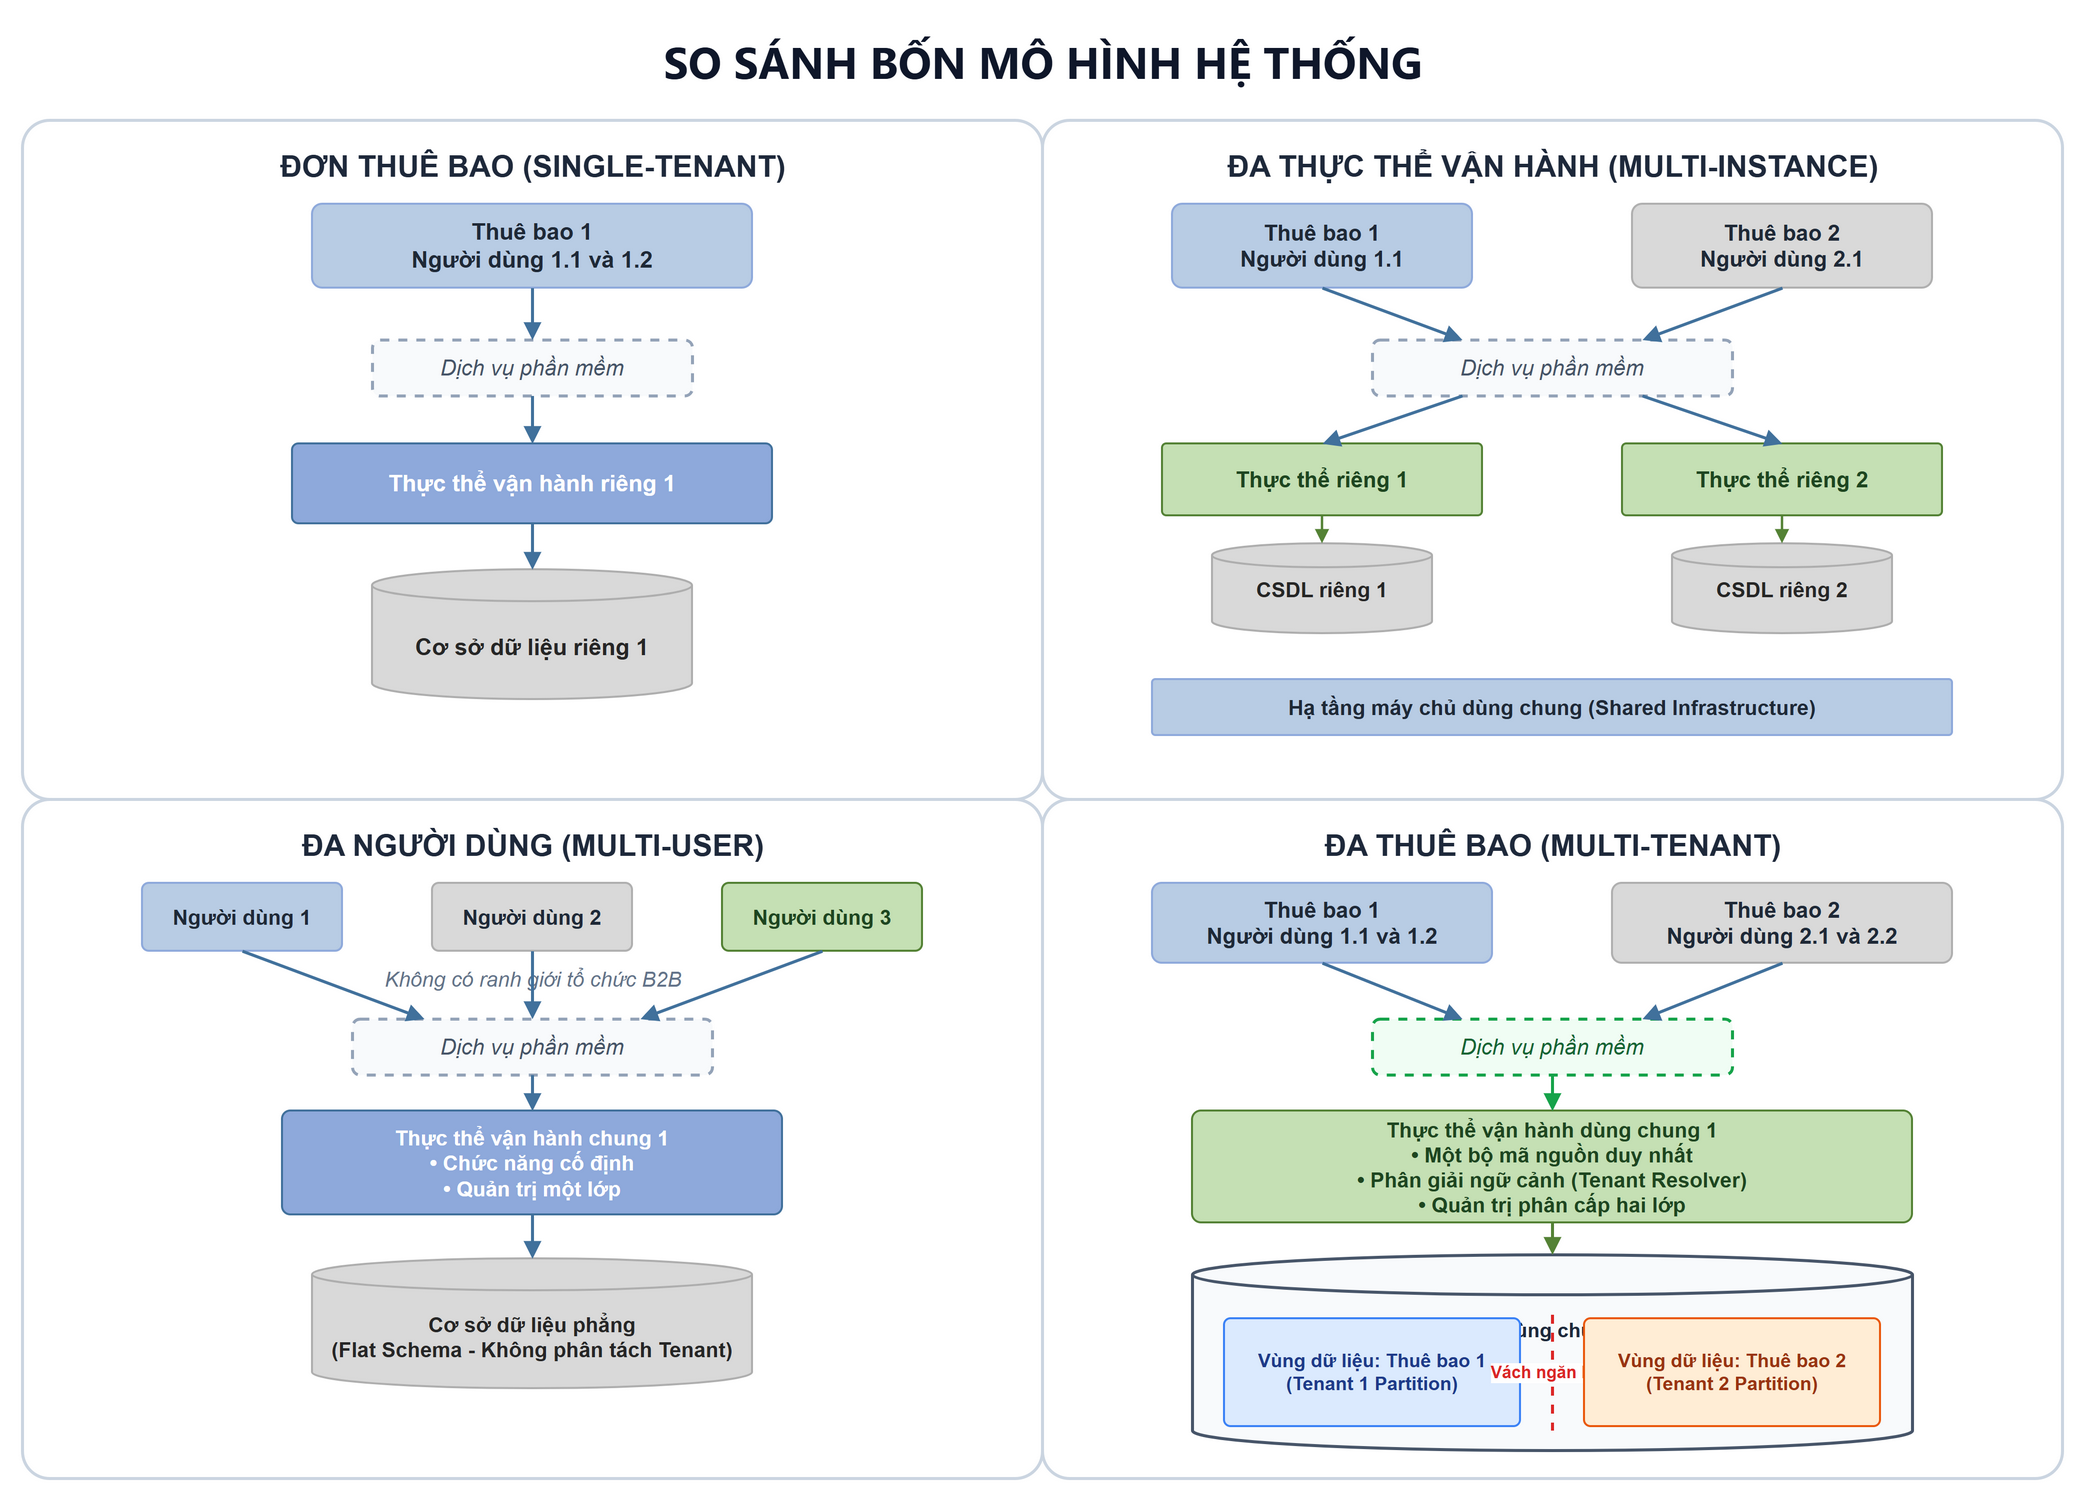

The diagram above was exported from draw.io. Its source (the exported page's mxGraphModel, read from the mxfile embedded in the PNG):
<mxGraphModel dx="1200" dy="800" grid="1" gridSize="10" guides="1" tooltips="1" connect="1" arrows="1" fold="1" page="0" pageScale="1" pageWidth="1150" pageHeight="780" math="0" shadow="0">
  <root>
    <mxCell id="0" />
    <mxCell id="1" parent="0" />
    <mxCell id="title" value="SO SÁNH BỐN MÔ HÌNH HỆ THỐNG" style="text;html=1;align=center;verticalAlign=middle;fontSize=22;fontStyle=1;fontColor=#0f172a;fontFamily=Segoe UI,Helvetica,Arial;" vertex="1" parent="1">
      <mxGeometry x="200" y="15" width="700" height="40" as="geometry" />
    </mxCell>
    <mxCell id="q1_box" value="" style="rounded=1;arcSize=4;whiteSpace=wrap;html=1;fillColor=#ffffff;strokeColor=#cbd5e1;strokeWidth=1.5;" vertex="1" parent="1">
      <mxGeometry x="40" y="65" width="510" height="340" as="geometry" />
    </mxCell>
    <mxCell id="q2_box" value="" style="rounded=1;arcSize=4;whiteSpace=wrap;html=1;fillColor=#ffffff;strokeColor=#cbd5e1;strokeWidth=1.5;" vertex="1" parent="1">
      <mxGeometry x="550" y="65" width="510" height="340" as="geometry" />
    </mxCell>
    <mxCell id="q3_box" value="" style="rounded=1;arcSize=4;whiteSpace=wrap;html=1;fillColor=#ffffff;strokeColor=#cbd5e1;strokeWidth=1.5;" vertex="1" parent="1">
      <mxGeometry x="40" y="405" width="510" height="340" as="geometry" />
    </mxCell>
    <mxCell id="q4_box" value="" style="rounded=1;arcSize=4;whiteSpace=wrap;html=1;fillColor=#ffffff;strokeColor=#cbd5e1;strokeWidth=1.5;" vertex="1" parent="1">
      <mxGeometry x="550" y="405" width="510" height="340" as="geometry" />
    </mxCell>
    <mxCell id="q1_title" value="ĐƠN THUÊ BAO (SINGLE-TENANT)" style="text;html=1;align=center;verticalAlign=middle;fontSize=15;fontStyle=1;fontColor=#1e293b;" vertex="1" parent="q1_box">
      <mxGeometry x="20" y="10" width="470" height="26" as="geometry" />
    </mxCell>
    <mxCell id="q1_u" value="Thuê bao 1&#10;Người dùng 1.1 và 1.2" style="rounded=1;arcSize=12;whiteSpace=wrap;html=1;fillColor=#b8cce4;strokeColor=#8faadc;fontColor=#1f2937;fontSize=11.5;fontStyle=1;align=center;" vertex="1" parent="q1_box">
      <mxGeometry x="145" y="42" width="220" height="42" as="geometry" />
    </mxCell>
    <mxCell id="q1_svc" value="Dịch vụ phần mềm" style="rounded=1;arcSize=14;whiteSpace=wrap;html=1;fillColor=#f8fafc;strokeColor=#94a3b8;strokeWidth=1.5;dashed=1;fontColor=#475569;fontSize=11;fontStyle=2;align=center;" vertex="1" parent="q1_box">
      <mxGeometry x="175" y="110" width="160" height="28" as="geometry" />
    </mxCell>
    <mxCell id="q1_app" value="Thực thể vận hành riêng 1" style="rounded=1;arcSize=8;whiteSpace=wrap;html=1;fillColor=#8ea9db;strokeColor=#41719c;fontColor=#ffffff;fontSize=11.5;fontStyle=1;align=center;" vertex="1" parent="q1_box">
      <mxGeometry x="135" y="162" width="240" height="40" as="geometry" />
    </mxCell>
    <mxCell id="q1_db" value="Cơ sở dữ liệu riêng 1" style="shape=cylinder3;whiteSpace=wrap;html=1;boundedLbl=1;backgroundOutline=1;size=8;fillColor=#d9d9d9;strokeColor=#aeaeae;fontColor=#262626;fontSize=11.5;fontStyle=1;align=center;" vertex="1" parent="q1_box">
      <mxGeometry x="175" y="225" width="160" height="65" as="geometry" />
    </mxCell>
    <mxCell id="q1_e1" value="" style="edgeStyle=straight;html=1;strokeColor=#41719c;strokeWidth=1.5;endArrow=block;endSize=5;exitX=0.5;exitY=1;entryX=0.5;entryY=0;" edge="1" parent="q1_box" source="q1_u" target="q1_svc">
      <mxGeometry relative="1" as="geometry" />
    </mxCell>
    <mxCell id="q1_e2" value="" style="edgeStyle=straight;html=1;strokeColor=#41719c;strokeWidth=1.5;endArrow=block;endSize=5;exitX=0.5;exitY=1;entryX=0.5;entryY=0;" edge="1" parent="q1_box" source="q1_svc" target="q1_app">
      <mxGeometry relative="1" as="geometry" />
    </mxCell>
    <mxCell id="q1_e3" value="" style="edgeStyle=straight;html=1;strokeColor=#41719c;strokeWidth=1.5;endArrow=block;endSize=5;exitX=0.5;exitY=1;entryX=0.5;entryY=0;" edge="1" parent="q1_box" source="q1_app" target="q1_db">
      <mxGeometry relative="1" as="geometry" />
    </mxCell>
    <mxCell id="q2_title" value="ĐA THỰC THỂ VẬN HÀNH (MULTI-INSTANCE)" style="text;html=1;align=center;verticalAlign=middle;fontSize=15;fontStyle=1;fontColor=#1e293b;" vertex="1" parent="q2_box">
      <mxGeometry x="20" y="10" width="470" height="26" as="geometry" />
    </mxCell>
    <mxCell id="q2_u1" value="Thuê bao 1&#10;Người dùng 1.1" style="rounded=1;arcSize=12;whiteSpace=wrap;html=1;fillColor=#b8cce4;strokeColor=#8faadc;fontColor=#1f2937;fontSize=11;fontStyle=1;align=center;" vertex="1" parent="q2_box">
      <mxGeometry x="65" y="42" width="150" height="42" as="geometry" />
    </mxCell>
    <mxCell id="q2_u2" value="Thuê bao 2&#10;Người dùng 2.1" style="rounded=1;arcSize=12;whiteSpace=wrap;html=1;fillColor=#d9d9d9;strokeColor=#b0b0b0;fontColor=#1f2937;fontSize=11;fontStyle=1;align=center;" vertex="1" parent="q2_box">
      <mxGeometry x="295" y="42" width="150" height="42" as="geometry" />
    </mxCell>
    <mxCell id="q2_svc" value="Dịch vụ phần mềm" style="rounded=1;arcSize=14;whiteSpace=wrap;html=1;fillColor=#f8fafc;strokeColor=#94a3b8;strokeWidth=1.5;dashed=1;fontColor=#475569;fontSize=11;fontStyle=2;align=center;" vertex="1" parent="q2_box">
      <mxGeometry x="165" y="110" width="180" height="28" as="geometry" />
    </mxCell>
    <mxCell id="q2_app1" value="Thực thể riêng 1" style="rounded=1;arcSize=6;whiteSpace=wrap;html=1;fillColor=#c5e0b4;strokeColor=#548235;fontColor=#1e4620;fontSize=11;fontStyle=1;align=center;" vertex="1" parent="q2_box">
      <mxGeometry x="60" y="162" width="160" height="36" as="geometry" />
    </mxCell>
    <mxCell id="q2_app2" value="Thực thể riêng 2" style="rounded=1;arcSize=6;whiteSpace=wrap;html=1;fillColor=#c5e0b4;strokeColor=#548235;fontColor=#1e4620;fontSize=11;fontStyle=1;align=center;" vertex="1" parent="q2_box">
      <mxGeometry x="290" y="162" width="160" height="36" as="geometry" />
    </mxCell>
    <mxCell id="q2_db1" value="CSDL riêng 1" style="shape=cylinder3;whiteSpace=wrap;html=1;size=6;fillColor=#d9d9d9;strokeColor=#aeaeae;fontColor=#262626;fontSize=10.5;fontStyle=1;align=center;" vertex="1" parent="q2_box">
      <mxGeometry x="85" y="212" width="110" height="45" as="geometry" />
    </mxCell>
    <mxCell id="q2_db2" value="CSDL riêng 2" style="shape=cylinder3;whiteSpace=wrap;html=1;size=6;fillColor=#d9d9d9;strokeColor=#aeaeae;fontColor=#262626;fontSize=10.5;fontStyle=1;align=center;" vertex="1" parent="q2_box">
      <mxGeometry x="315" y="212" width="110" height="45" as="geometry" />
    </mxCell>
    <mxCell id="q2_infra" value="Hạ tầng máy chủ dùng chung (Shared Infrastructure)" style="rounded=1;arcSize=6;whiteSpace=wrap;html=1;fillColor=#b8cce4;strokeColor=#8faadc;fontColor=#1f2937;fontSize=10.5;fontStyle=1;align=center;" vertex="1" parent="q2_box">
      <mxGeometry x="55" y="280" width="400" height="28" as="geometry" />
    </mxCell>
    <mxCell id="q2_e1" value="" style="edgeStyle=straight;html=1;strokeColor=#41719c;strokeWidth=1.5;endArrow=block;endSize=5;exitX=0.5;exitY=1;entryX=0.25;entryY=0;" edge="1" parent="q2_box" source="q2_u1" target="q2_svc">
      <mxGeometry relative="1" as="geometry" />
    </mxCell>
    <mxCell id="q2_e2" value="" style="edgeStyle=straight;html=1;strokeColor=#41719c;strokeWidth=1.5;endArrow=block;endSize=5;exitX=0.5;exitY=1;entryX=0.75;entryY=0;" edge="1" parent="q2_box" source="q2_u2" target="q2_svc">
      <mxGeometry relative="1" as="geometry" />
    </mxCell>
    <mxCell id="q2_e3" value="" style="edgeStyle=straight;html=1;strokeColor=#41719c;strokeWidth=1.5;endArrow=block;endSize=5;exitX=0.25;exitY=1;entryX=0.5;entryY=0;" edge="1" parent="q2_box" source="q2_svc" target="q2_app1">
      <mxGeometry relative="1" as="geometry" />
    </mxCell>
    <mxCell id="q2_e4" value="" style="edgeStyle=straight;html=1;strokeColor=#41719c;strokeWidth=1.5;endArrow=block;endSize=5;exitX=0.75;exitY=1;entryX=0.5;entryY=0;" edge="1" parent="q2_box" source="q2_svc" target="q2_app2">
      <mxGeometry relative="1" as="geometry" />
    </mxCell>
    <mxCell id="q2_e5" value="" style="edgeStyle=straight;html=1;strokeColor=#548235;strokeWidth=1.2;endArrow=block;endSize=4;exitX=0.5;exitY=1;entryX=0.5;entryY=0;" edge="1" parent="q2_box" source="q2_app1" target="q2_db1">
      <mxGeometry relative="1" as="geometry" />
    </mxCell>
    <mxCell id="q2_e6" value="" style="edgeStyle=straight;html=1;strokeColor=#548235;strokeWidth=1.2;endArrow=block;endSize=4;exitX=0.5;exitY=1;entryX=0.5;entryY=0;" edge="1" parent="q2_box" source="q2_app2" target="q2_db2">
      <mxGeometry relative="1" as="geometry" />
    </mxCell>
    <mxCell id="q3_title" value="ĐA NGƯỜI DÙNG (MULTI-USER)" style="text;html=1;align=center;verticalAlign=middle;fontSize=15;fontStyle=1;fontColor=#1e293b;" vertex="1" parent="q3_box">
      <mxGeometry x="20" y="10" width="470" height="26" as="geometry" />
    </mxCell>
    <mxCell id="q3_u1" value="Người dùng 1" style="rounded=1;arcSize=10;whiteSpace=wrap;html=1;fillColor=#b8cce4;strokeColor=#8faadc;fontColor=#1f2937;fontSize=10.5;fontStyle=1;align=center;" vertex="1" parent="q3_box">
      <mxGeometry x="60" y="42" width="100" height="34" as="geometry" />
    </mxCell>
    <mxCell id="q3_u2" value="Người dùng 2" style="rounded=1;arcSize=10;whiteSpace=wrap;html=1;fillColor=#d9d9d9;strokeColor=#b0b0b0;fontColor=#1f2937;fontSize=10.5;fontStyle=1;align=center;" vertex="1" parent="q3_box">
      <mxGeometry x="205" y="42" width="100" height="34" as="geometry" />
    </mxCell>
    <mxCell id="q3_u3" value="Người dùng 3" style="rounded=1;arcSize=10;whiteSpace=wrap;html=1;fillColor=#c5e0b4;strokeColor=#548235;fontColor=#1e4620;fontSize=10.5;fontStyle=1;align=center;" vertex="1" parent="q3_box">
      <mxGeometry x="350" y="42" width="100" height="34" as="geometry" />
    </mxCell>
    <mxCell id="q3_note" value="Không có ranh giới tổ chức B2B" style="text;html=1;align=center;verticalAlign=middle;fontSize=10.5;fontStyle=2;fontColor=#64748b;" vertex="1" parent="q3_box">
      <mxGeometry x="110" y="80" width="290" height="20" as="geometry" />
    </mxCell>
    <mxCell id="q3_svc" value="Dịch vụ phần mềm" style="rounded=1;arcSize=14;whiteSpace=wrap;html=1;fillColor=#f8fafc;strokeColor=#94a3b8;strokeWidth=1.5;dashed=1;fontColor=#475569;fontSize=11;fontStyle=2;align=center;" vertex="1" parent="q3_box">
      <mxGeometry x="165" y="110" width="180" height="28" as="geometry" />
    </mxCell>
    <mxCell id="q3_app" value="Thực thể vận hành chung 1&#10;• Chức năng cố định&#10;• Quản trị một lớp" style="rounded=1;arcSize=8;whiteSpace=wrap;html=1;fillColor=#8ea9db;strokeColor=#41719c;fontColor=#ffffff;fontSize=10.5;fontStyle=1;align=center;spacing=3;" vertex="1" parent="q3_box">
      <mxGeometry x="130" y="156" width="250" height="52" as="geometry" />
    </mxCell>
    <mxCell id="q3_db" value="Cơ sở dữ liệu phẳng&#10;(Flat Schema - Không phân tách Tenant)" style="shape=cylinder3;whiteSpace=wrap;html=1;boundedLbl=1;backgroundOutline=1;size=8;fillColor=#d9d9d9;strokeColor=#aeaeae;fontColor=#262626;fontSize=10.5;fontStyle=1;align=center;" vertex="1" parent="q3_box">
      <mxGeometry x="145" y="230" width="220" height="65" as="geometry" />
    </mxCell>
    <mxCell id="q3_e1" value="" style="edgeStyle=straight;html=1;strokeColor=#41719c;strokeWidth=1.5;endArrow=block;endSize=5;exitX=0.5;exitY=1;entryX=0.2;entryY=0;" edge="1" parent="q3_box" source="q3_u1" target="q3_svc">
      <mxGeometry relative="1" as="geometry" />
    </mxCell>
    <mxCell id="q3_e2" value="" style="edgeStyle=straight;html=1;strokeColor=#41719c;strokeWidth=1.5;endArrow=block;endSize=5;exitX=0.5;exitY=1;entryX=0.5;entryY=0;" edge="1" parent="q3_box" source="q3_u2" target="q3_svc">
      <mxGeometry relative="1" as="geometry" />
    </mxCell>
    <mxCell id="q3_e3" value="" style="edgeStyle=straight;html=1;strokeColor=#41719c;strokeWidth=1.5;endArrow=block;endSize=5;exitX=0.5;exitY=1;entryX=0.8;entryY=0;" edge="1" parent="q3_box" source="q3_u3" target="q3_svc">
      <mxGeometry relative="1" as="geometry" />
    </mxCell>
    <mxCell id="q3_e4" value="" style="edgeStyle=straight;html=1;strokeColor=#41719c;strokeWidth=1.5;endArrow=block;endSize=5;exitX=0.5;exitY=1;entryX=0.5;entryY=0;" edge="1" parent="q3_box" source="q3_svc" target="q3_app">
      <mxGeometry relative="1" as="geometry" />
    </mxCell>
    <mxCell id="q3_e5" value="" style="edgeStyle=straight;html=1;strokeColor=#41719c;strokeWidth=1.5;endArrow=block;endSize=5;exitX=0.5;exitY=1;entryX=0.5;entryY=0;" edge="1" parent="q3_box" source="q3_app" target="q3_db">
      <mxGeometry relative="1" as="geometry" />
    </mxCell>
    <mxCell id="q4_title" value="ĐA THUÊ BAO (MULTI-TENANT)" style="text;html=1;align=center;verticalAlign=middle;fontSize=15;fontStyle=1;fontColor=#1e293b;" vertex="1" parent="q4_box">
      <mxGeometry x="20" y="10" width="470" height="26" as="geometry" />
    </mxCell>
    <mxCell id="q4_u1" value="Thuê bao 1&#10;Người dùng 1.1 và 1.2" style="rounded=1;arcSize=12;whiteSpace=wrap;html=1;fillColor=#b8cce4;strokeColor=#8faadc;fontColor=#1f2937;fontSize=11;fontStyle=1;align=center;" vertex="1" parent="q4_box">
      <mxGeometry x="55" y="42" width="170" height="40" as="geometry" />
    </mxCell>
    <mxCell id="q4_u2" value="Thuê bao 2&#10;Người dùng 2.1 và 2.2" style="rounded=1;arcSize=12;whiteSpace=wrap;html=1;fillColor=#d9d9d9;strokeColor=#b0b0b0;fontColor=#1f2937;fontSize=11;fontStyle=1;align=center;" vertex="1" parent="q4_box">
      <mxGeometry x="285" y="42" width="170" height="40" as="geometry" />
    </mxCell>
    <mxCell id="q4_svc" value="Dịch vụ phần mềm" style="rounded=1;arcSize=14;whiteSpace=wrap;html=1;fillColor=#f0fdf4;strokeColor=#16a34a;strokeWidth=1.5;dashed=1;fontColor=#166534;fontSize=11;fontStyle=2;align=center;" vertex="1" parent="q4_box">
      <mxGeometry x="165" y="110" width="180" height="28" as="geometry" />
    </mxCell>
    <mxCell id="q4_app" value="Thực thể vận hành dùng chung 1&#10;• Một bộ mã nguồn duy nhất&#10;• Phân giải ngữ cảnh (Tenant Resolver)&#10;• Quản trị phân cấp hai lớp" style="rounded=1;arcSize=8;whiteSpace=wrap;html=1;fillColor=#c5e0b4;strokeColor=#548235;fontColor=#1e4620;fontSize=10.5;fontStyle=1;align=center;spacing=2;" vertex="1" parent="q4_box">
      <mxGeometry x="75" y="156" width="360" height="56" as="geometry" />
    </mxCell>
    <mxCell id="q4_db_large" value="Cơ sở dữ liệu dùng chung (Shared DB)" style="shape=cylinder3;whiteSpace=wrap;html=1;boundedLbl=1;backgroundOutline=1;size=10;fillColor=#f8fafc;strokeColor=#475569;strokeWidth=1.5;fontColor=#1e293b;fontSize=10;fontStyle=1;verticalAlign=top;spacingTop=5;align=center;" vertex="1" parent="q4_box">
      <mxGeometry x="75" y="228" width="360" height="98" as="geometry" />
    </mxCell>
    <mxCell id="q4_part1" value="Vùng dữ liệu: Thuê bao 1&#10;(Tenant 1 Partition)" style="rounded=1;arcSize=6;whiteSpace=wrap;html=1;fillColor=#dbeafe;strokeColor=#3b82f6;fontColor=#1e3a8a;fontSize=9.5;fontStyle=1;align=center;" vertex="1" parent="q4_db_large">
      <mxGeometry x="16" y="32" width="148" height="54" as="geometry" />
    </mxCell>
    <mxCell id="q4_rls_line" value="Vách ngăn RLS" style="edgeStyle=straight;html=1;strokeColor=#dc2626;strokeWidth=1.5;dashed=1;endArrow=none;fontColor=#dc2626;fontSize=8.5;fontStyle=1;labelBackgroundColor=#ffffff;align=center;" edge="1" parent="q4_db_large">
      <mxGeometry relative="1" as="geometry">
        <mxPoint x="180" y="30" as="sourcePoint" />
        <mxPoint x="180" y="88" as="targetPoint" />
      </mxGeometry>
    </mxCell>
    <mxCell id="q4_part2" value="Vùng dữ liệu: Thuê bao 2&#10;(Tenant 2 Partition)" style="rounded=1;arcSize=6;whiteSpace=wrap;html=1;fillColor=#ffedd5;strokeColor=#ea580c;fontColor=#9a3412;fontSize=9.5;fontStyle=1;align=center;" vertex="1" parent="q4_db_large">
      <mxGeometry x="196" y="32" width="148" height="54" as="geometry" />
    </mxCell>
    <mxCell id="q4_e1" value="" style="edgeStyle=straight;html=1;strokeColor=#41719c;strokeWidth=1.5;endArrow=block;endSize=5;exitX=0.5;exitY=1;entryX=0.25;entryY=0;" edge="1" parent="q4_box" source="q4_u1" target="q4_svc">
      <mxGeometry relative="1" as="geometry" />
    </mxCell>
    <mxCell id="q4_e2" value="" style="edgeStyle=straight;html=1;strokeColor=#41719c;strokeWidth=1.5;endArrow=block;endSize=5;exitX=0.5;exitY=1;entryX=0.75;entryY=0;" edge="1" parent="q4_box" source="q4_u2" target="q4_svc">
      <mxGeometry relative="1" as="geometry" />
    </mxCell>
    <mxCell id="q4_e3" value="" style="edgeStyle=straight;html=1;strokeColor=#16a34a;strokeWidth=1.5;endArrow=block;endSize=5;exitX=0.5;exitY=1;entryX=0.5;entryY=0;" edge="1" parent="q4_box" source="q4_svc" target="q4_app">
      <mxGeometry relative="1" as="geometry" />
    </mxCell>
    <mxCell id="q4_e4" value="" style="edgeStyle=straight;html=1;strokeColor=#548235;strokeWidth=1.5;endArrow=block;endSize=5;exitX=0.5;exitY=1;entryX=0.5;entryY=0;" edge="1" parent="q4_box" source="q4_app" target="q4_db_large">
      <mxGeometry relative="1" as="geometry" />
    </mxCell>
  </root>
</mxGraphModel>